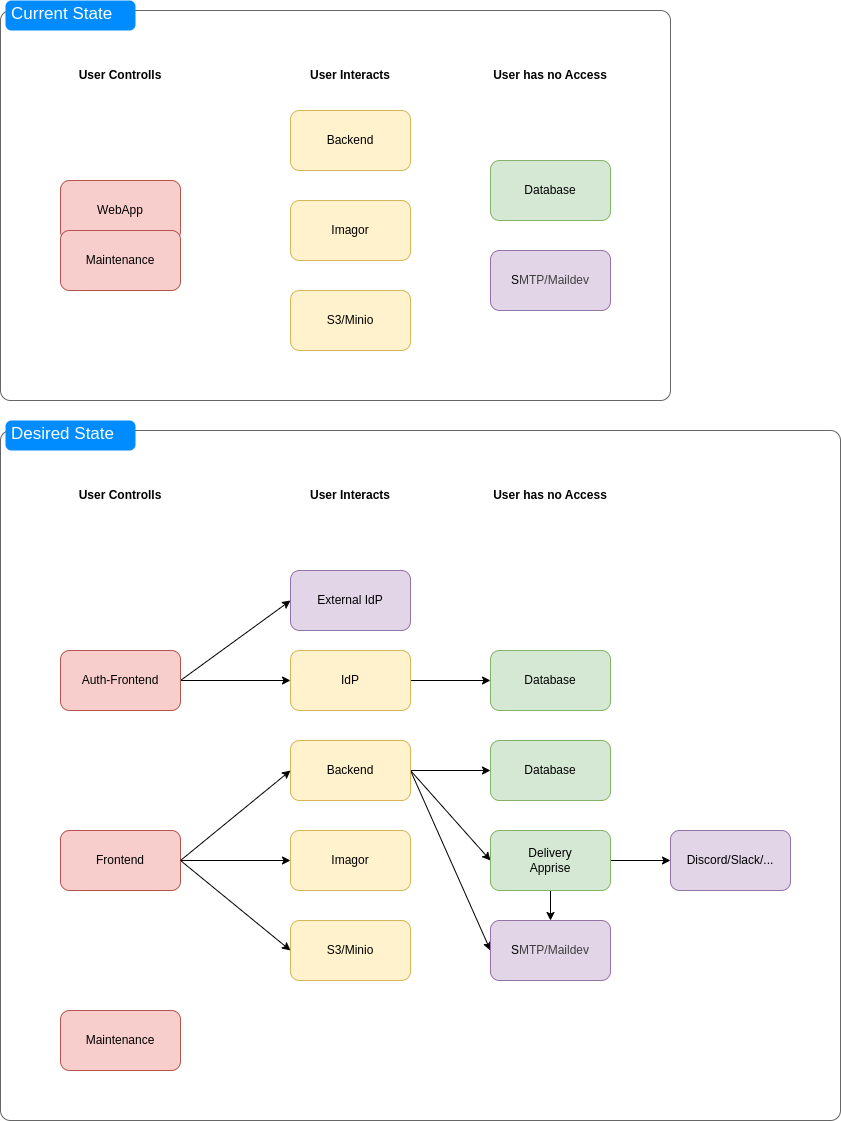

The diagram above was exported from draw.io. Its source (the exported page's mxGraphModel, read from the mxfile embedded in the PNG):
<mxGraphModel dx="1608" dy="711" grid="1" gridSize="10" guides="1" tooltips="1" connect="1" arrows="1" fold="1" page="1" pageScale="1" pageWidth="850" pageHeight="1100" math="0" shadow="0">
  <root>
    <mxCell id="0" />
    <mxCell id="1" parent="0" />
    <mxCell id="6" value="" style="shape=mxgraph.mockup.containers.marginRect;rectMarginTop=10;strokeColor=#666666;strokeWidth=1;dashed=0;rounded=1;arcSize=5;recursiveResize=0;html=1;whiteSpace=wrap;" vertex="1" parent="1">
      <mxGeometry x="10" width="670" height="400" as="geometry" />
    </mxCell>
    <mxCell id="7" value="Current State" style="shape=rect;strokeColor=none;fillColor=#008cff;strokeWidth=1;dashed=0;rounded=1;arcSize=20;fontColor=#ffffff;fontSize=17;spacing=2;spacingTop=-2;align=left;autosize=1;spacingLeft=4;resizeWidth=0;resizeHeight=0;perimeter=none;html=1;whiteSpace=wrap;" vertex="1" parent="6">
      <mxGeometry x="5" width="130" height="30" as="geometry" />
    </mxCell>
    <mxCell id="3" value="WebApp" style="rounded=1;whiteSpace=wrap;html=1;fillColor=#f8cecc;strokeColor=#b85450;" vertex="1" parent="6">
      <mxGeometry x="60" y="180" width="120" height="60" as="geometry" />
    </mxCell>
    <mxCell id="5" value="Maintenance" style="rounded=1;whiteSpace=wrap;html=1;fillColor=#f8cecc;strokeColor=#b85450;" vertex="1" parent="6">
      <mxGeometry x="60" y="230" width="120" height="60" as="geometry" />
    </mxCell>
    <mxCell id="10" value="Database" style="rounded=1;whiteSpace=wrap;html=1;fillColor=#d5e8d4;strokeColor=#82b366;" vertex="1" parent="6">
      <mxGeometry x="490" y="160" width="120" height="60" as="geometry" />
    </mxCell>
    <mxCell id="16" value="S3/Minio" style="rounded=1;whiteSpace=wrap;html=1;fillColor=#fff2cc;strokeColor=#d6b656;" vertex="1" parent="6">
      <mxGeometry x="290" y="290" width="120" height="60" as="geometry" />
    </mxCell>
    <mxCell id="17" value="Imagor" style="rounded=1;whiteSpace=wrap;html=1;fillColor=#fff2cc;strokeColor=#d6b656;" vertex="1" parent="6">
      <mxGeometry x="290" y="200" width="120" height="60" as="geometry" />
    </mxCell>
    <mxCell id="21" value="User has no Access" style="text;html=1;align=center;verticalAlign=middle;whiteSpace=wrap;rounded=0;fontStyle=1" vertex="1" parent="6">
      <mxGeometry x="480" y="60" width="140" height="30" as="geometry" />
    </mxCell>
    <mxCell id="2" value="Backend" style="rounded=1;whiteSpace=wrap;html=1;fillColor=#fff2cc;strokeColor=#d6b656;" vertex="1" parent="1">
      <mxGeometry x="300" y="110" width="120" height="60" as="geometry" />
    </mxCell>
    <mxCell id="18" value="S&lt;span style=&quot;color: rgb(63, 63, 63); background-color: transparent;&quot;&gt;MTP/Maildev&lt;/span&gt;" style="rounded=1;whiteSpace=wrap;html=1;fillColor=#e1d5e7;strokeColor=#9673a6;" vertex="1" parent="1">
      <mxGeometry x="500" y="250" width="120" height="60" as="geometry" />
    </mxCell>
    <mxCell id="19" value="User Controlls" style="text;html=1;align=center;verticalAlign=middle;whiteSpace=wrap;rounded=0;fontStyle=1" vertex="1" parent="1">
      <mxGeometry x="60" y="60" width="140" height="30" as="geometry" />
    </mxCell>
    <mxCell id="20" value="User Interacts" style="text;html=1;align=center;verticalAlign=middle;whiteSpace=wrap;rounded=0;fontStyle=1" vertex="1" parent="1">
      <mxGeometry x="290" y="60" width="140" height="30" as="geometry" />
    </mxCell>
    <mxCell id="23" value="" style="shape=mxgraph.mockup.containers.marginRect;rectMarginTop=10;strokeColor=#666666;strokeWidth=1;dashed=0;rounded=1;arcSize=5;recursiveResize=0;html=1;whiteSpace=wrap;" vertex="1" parent="1">
      <mxGeometry x="10" y="420" width="840" height="700" as="geometry" />
    </mxCell>
    <mxCell id="24" value="Desired State" style="shape=rect;strokeColor=none;fillColor=#008cff;strokeWidth=1;dashed=0;rounded=1;arcSize=20;fontColor=#ffffff;fontSize=17;spacing=2;spacingTop=-2;align=left;autosize=1;spacingLeft=4;resizeWidth=0;resizeHeight=0;perimeter=none;html=1;whiteSpace=wrap;" vertex="1" parent="23">
      <mxGeometry x="5" width="130" height="30" as="geometry" />
    </mxCell>
    <mxCell id="42" style="edgeStyle=none;html=1;exitX=1;exitY=0.5;exitDx=0;exitDy=0;" edge="1" parent="23" source="25" target="29">
      <mxGeometry relative="1" as="geometry" />
    </mxCell>
    <mxCell id="43" style="edgeStyle=none;html=1;exitX=1;exitY=0.5;exitDx=0;exitDy=0;entryX=0;entryY=0.5;entryDx=0;entryDy=0;" edge="1" parent="23" source="25" target="28">
      <mxGeometry relative="1" as="geometry" />
    </mxCell>
    <mxCell id="25" value="Frontend" style="rounded=1;whiteSpace=wrap;html=1;fillColor=#f8cecc;strokeColor=#b85450;" vertex="1" parent="23">
      <mxGeometry x="60" y="410" width="120" height="60" as="geometry" />
    </mxCell>
    <mxCell id="26" value="Maintenance" style="rounded=1;whiteSpace=wrap;html=1;fillColor=#f8cecc;strokeColor=#b85450;" vertex="1" parent="23">
      <mxGeometry x="60" y="590" width="120" height="60" as="geometry" />
    </mxCell>
    <mxCell id="27" value="Database" style="rounded=1;whiteSpace=wrap;html=1;fillColor=#d5e8d4;strokeColor=#82b366;" vertex="1" parent="23">
      <mxGeometry x="490" y="320" width="120" height="60" as="geometry" />
    </mxCell>
    <mxCell id="28" value="S3/Minio" style="rounded=1;whiteSpace=wrap;html=1;fillColor=#fff2cc;strokeColor=#d6b656;" vertex="1" parent="23">
      <mxGeometry x="290" y="500" width="120" height="60" as="geometry" />
    </mxCell>
    <mxCell id="29" value="Imagor" style="rounded=1;whiteSpace=wrap;html=1;fillColor=#fff2cc;strokeColor=#d6b656;" vertex="1" parent="23">
      <mxGeometry x="290" y="410" width="120" height="60" as="geometry" />
    </mxCell>
    <mxCell id="30" value="User has no Access" style="text;html=1;align=center;verticalAlign=middle;whiteSpace=wrap;rounded=0;fontStyle=1" vertex="1" parent="23">
      <mxGeometry x="480" y="60" width="140" height="30" as="geometry" />
    </mxCell>
    <mxCell id="37" style="edgeStyle=none;html=1;exitX=1;exitY=0.5;exitDx=0;exitDy=0;entryX=0;entryY=0.5;entryDx=0;entryDy=0;" edge="1" parent="1" source="31" target="27">
      <mxGeometry relative="1" as="geometry" />
    </mxCell>
    <mxCell id="47" style="edgeStyle=none;html=1;exitX=1;exitY=0.5;exitDx=0;exitDy=0;entryX=0;entryY=0.5;entryDx=0;entryDy=0;" edge="1" parent="1" source="31" target="44">
      <mxGeometry relative="1" as="geometry" />
    </mxCell>
    <mxCell id="48" style="edgeStyle=none;html=1;exitX=1;exitY=0.5;exitDx=0;exitDy=0;entryX=0;entryY=0.5;entryDx=0;entryDy=0;" edge="1" parent="1" source="31" target="32">
      <mxGeometry relative="1" as="geometry" />
    </mxCell>
    <mxCell id="31" value="Backend" style="rounded=1;whiteSpace=wrap;html=1;fillColor=#fff2cc;strokeColor=#d6b656;" vertex="1" parent="1">
      <mxGeometry x="300" y="740" width="120" height="60" as="geometry" />
    </mxCell>
    <mxCell id="32" value="&lt;span style=&quot;scrollbar-color: rgb(226, 226, 226) rgb(251, 251, 251); color: rgb(0, 0, 0);&quot;&gt;S&lt;/span&gt;&lt;span style=&quot;scrollbar-color: rgb(226, 226, 226) rgb(251, 251, 251); background-color: transparent; color: rgb(63, 63, 63);&quot;&gt;MTP/Maildev&lt;/span&gt;" style="rounded=1;whiteSpace=wrap;html=1;fillColor=#e1d5e7;strokeColor=#9673a6;" vertex="1" parent="1">
      <mxGeometry x="500" y="920" width="120" height="60" as="geometry" />
    </mxCell>
    <mxCell id="33" value="User Controlls" style="text;html=1;align=center;verticalAlign=middle;whiteSpace=wrap;rounded=0;fontStyle=1" vertex="1" parent="1">
      <mxGeometry x="60" y="480" width="140" height="30" as="geometry" />
    </mxCell>
    <mxCell id="34" value="User Interacts" style="text;html=1;align=center;verticalAlign=middle;whiteSpace=wrap;rounded=0;fontStyle=1" vertex="1" parent="1">
      <mxGeometry x="290" y="480" width="140" height="30" as="geometry" />
    </mxCell>
    <mxCell id="40" style="edgeStyle=none;html=1;exitX=1;exitY=0.5;exitDx=0;exitDy=0;" edge="1" parent="1" source="35" target="36">
      <mxGeometry relative="1" as="geometry" />
    </mxCell>
    <mxCell id="53" style="edgeStyle=none;html=1;exitX=1;exitY=0.5;exitDx=0;exitDy=0;entryX=0;entryY=0.5;entryDx=0;entryDy=0;" edge="1" parent="1" source="35" target="52">
      <mxGeometry relative="1" as="geometry" />
    </mxCell>
    <mxCell id="35" value="Auth-Frontend" style="rounded=1;whiteSpace=wrap;html=1;fillColor=#f8cecc;strokeColor=#b85450;" vertex="1" parent="1">
      <mxGeometry x="70" y="650" width="120" height="60" as="geometry" />
    </mxCell>
    <mxCell id="39" style="edgeStyle=none;html=1;exitX=1;exitY=0.5;exitDx=0;exitDy=0;" edge="1" parent="1" source="36" target="38">
      <mxGeometry relative="1" as="geometry" />
    </mxCell>
    <mxCell id="36" value="IdP" style="rounded=1;whiteSpace=wrap;html=1;fillColor=#fff2cc;strokeColor=#d6b656;" vertex="1" parent="1">
      <mxGeometry x="300" y="650" width="120" height="60" as="geometry" />
    </mxCell>
    <mxCell id="38" value="Database" style="rounded=1;whiteSpace=wrap;html=1;fillColor=#d5e8d4;strokeColor=#82b366;" vertex="1" parent="1">
      <mxGeometry x="500" y="650" width="120" height="60" as="geometry" />
    </mxCell>
    <mxCell id="41" style="edgeStyle=none;html=1;exitX=1;exitY=0.5;exitDx=0;exitDy=0;entryX=0;entryY=0.5;entryDx=0;entryDy=0;" edge="1" parent="1" source="25" target="31">
      <mxGeometry relative="1" as="geometry" />
    </mxCell>
    <mxCell id="49" style="edgeStyle=none;html=1;exitX=0.5;exitY=1;exitDx=0;exitDy=0;entryX=0.5;entryY=0;entryDx=0;entryDy=0;" edge="1" parent="1" source="44" target="32">
      <mxGeometry relative="1" as="geometry" />
    </mxCell>
    <mxCell id="51" style="edgeStyle=none;html=1;exitX=1;exitY=0.5;exitDx=0;exitDy=0;entryX=0;entryY=0.5;entryDx=0;entryDy=0;" edge="1" parent="1" source="44" target="50">
      <mxGeometry relative="1" as="geometry" />
    </mxCell>
    <mxCell id="44" value="Delivery&lt;br&gt;Apprise" style="rounded=1;whiteSpace=wrap;html=1;fillColor=#d5e8d4;strokeColor=#82b366;" vertex="1" parent="1">
      <mxGeometry x="500" y="830" width="120" height="60" as="geometry" />
    </mxCell>
    <mxCell id="50" value="Discord/Slack/..." style="rounded=1;whiteSpace=wrap;html=1;fillColor=#e1d5e7;strokeColor=#9673a6;" vertex="1" parent="1">
      <mxGeometry x="680" y="830" width="120" height="60" as="geometry" />
    </mxCell>
    <mxCell id="52" value="External IdP" style="rounded=1;whiteSpace=wrap;html=1;fillColor=#e1d5e7;strokeColor=#9673a6;" vertex="1" parent="1">
      <mxGeometry x="300" y="570" width="120" height="60" as="geometry" />
    </mxCell>
  </root>
</mxGraphModel>